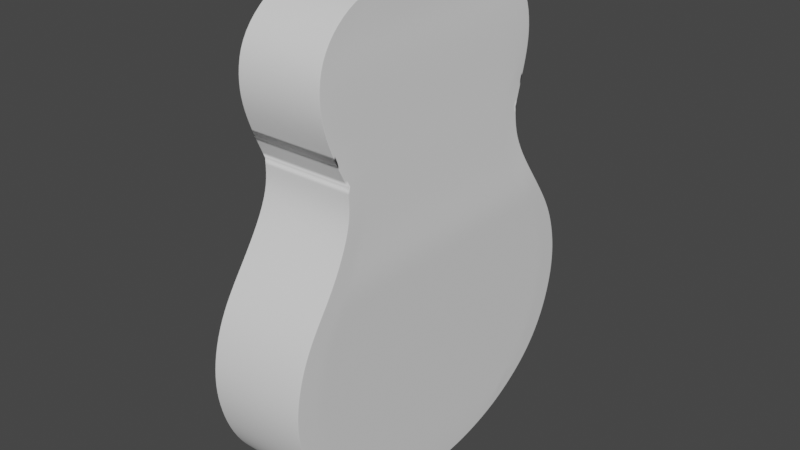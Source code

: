 # Source: guitarMAINVESR1.blend  (saved by Blender 3.4.6; exported with 4.5.12 LTS)
import bpy
from mathutils import Matrix  # noqa: F401  (used for matrix-valued properties, if any)

bpy.ops.wm.read_factory_settings(use_empty=True)
scene = bpy.context.scene
scene.name = 'Scene'

# ---- node groups
ng_auto_smooth = bpy.data.node_groups.new('Auto Smooth', 'GeometryNodeTree')
_s = ng_auto_smooth.interface.new_socket(name='Geometry', in_out='OUTPUT', socket_type='NodeSocketGeometry')
_s = ng_auto_smooth.interface.new_socket(name='Geometry', in_out='INPUT', socket_type='NodeSocketGeometry')
_s = ng_auto_smooth.interface.new_socket(name='Angle', in_out='INPUT', socket_type='NodeSocketFloat')
_s.subtype = 'ANGLE'
_s.min_value = 0.0
_s.max_value = 3.142
ng_auto_smooth.is_modifier = True
_N = ng_auto_smooth.nodes; _L = ng_auto_smooth.links
n0 = _N.new('NodeGroupOutput'); n0.name = 'Group Output'; n0.location = (480, -100)
n1 = _N.new('NodeGroupInput'); n1.name = 'Group Input'; n1.location = (-420, -300)
n2 = _N.new('NodeGroupInput'); n2.name = 'Group Input.001'; n2.location = (-60, -100)
n3 = _N.new('GeometryNodeSetShadeSmooth'); n3.name = 'Set Shade Smooth'; n3.location = (120, -100)
n3.domain = 'EDGE'
n4 = _N.new('GeometryNodeSetShadeSmooth'); n4.name = 'Set Shade Smooth.001'; n4.location = (300, -100)
n5 = _N.new('GeometryNodeInputMeshEdgeAngle'); n5.name = 'Edge Angle'; n5.location = (-420, -220)
n6 = _N.new('GeometryNodeInputEdgeSmooth'); n6.name = 'Is Edge Smooth'; n6.location = (-60, -160)
n7 = _N.new('GeometryNodeInputShadeSmooth'); n7.name = 'Is Face Smooth'; n7.location = (-240, -340)
n8 = _N.new('FunctionNodeBooleanMath'); n8.name = 'Boolean Math'; n8.location = (-60, -220)
n9 = _N.new('FunctionNodeCompare'); n9.name = 'Compare'; n9.location = (-240, -180)
n9.operation = 'LESS_EQUAL'
_L.new(n5.outputs[0], n9.inputs[0])
_L.new(n4.outputs[0], n0.inputs[0])
_L.new(n1.outputs[1], n9.inputs[1])
_L.new(n9.outputs[0], n8.inputs[0])
_L.new(n7.outputs[0], n8.inputs[1])
_L.new(n2.outputs[0], n3.inputs[0])
_L.new(n6.outputs[0], n3.inputs[1])
_L.new(n3.outputs[0], n4.inputs[0])
_L.new(n8.outputs[0], n3.inputs[2])
n0.is_active_output = True

# ---- world
world_world = bpy.data.worlds.new('World'); scene.world = world_world
world_world.use_nodes = True; world_world.node_tree.nodes.clear()
_N = world_world.node_tree.nodes; _L = world_world.node_tree.links
n0 = _N.new('ShaderNodeOutputWorld'); n0.name = 'World Output'; n0.location = (300, 300)
n1 = _N.new('ShaderNodeBackground'); n1.name = 'Background'; n1.location = (10, 300)
n1.inputs[0].default_value = (0.05088, 0.05088, 0.05088, 1.0)
_L.new(n1.outputs[0], n0.inputs[0])
n0.is_active_output = True
world_world.color = (0.05088, 0.05088, 0.05088)
world_world.use_sun_shadow = False
world_world.sun_shadow_jitter_overblur = 0.0

# ---- meshes
me_circle = bpy.data.meshes.new('Circle')
me_circle.from_pydata([(2.428, 1.328, 0.04246), (0.5732, 1.451, 0.04323), (1.675, 1.734, 0.04277), (1.115, 1.722, 0.043), (2.697, 1.158, 0.04234), (4.306, 1.11, 0.04167), (4.487, 0.8477, 0.0416), (4.569, 0.0, 0.04156), (0.3687, 1.218, 0.04331), (0.1969, 0.9195, 0.04339), (0.09055, 0.6128, 0.04343), (0.0251, 0.2815, 0.04346), (0.01692, 0.0, 0.04346), (3.372, 1.173, 0.04206), (4.538, 0.5988, 0.04158), (4.573, 0.2889, 0.04156), (4.037, 1.133, 0.03754), (4.406, 0.7993, 0.03738), (4.47, 0.0, 0.03736), (3.405, 1.049, 0.0378), (3.603, 1.125, 0.03772), (3.799, 1.161, 0.03763), (4.241, 0.9929, 0.03745), (4.479, 0.2583, 0.03735), (2.351, 1.204, 0.03874), (0.6682, 1.316, 0.03945), (1.924, 1.487, 0.03892), (1.411, 1.6, 0.03914), (1.16, 1.562, 0.03924), (0.2913, 0.8956, 0.0396), (0.2304, 0.5558, 0.03963), (0.171, 0.2552, 0.03965), (0.1636, 0.0, 0.03966), (2.923, 0.9311, 0.04225), (1.957, 1.64, 0.04265), (1.392, 1.763, 0.04289), (0.8323, 1.622, 0.04312), (2.193, 1.498, 0.04255), (2.929, 1.068, 0.04225), (3.15, 1.074, 0.04216), (3.593, 1.258, 0.04197), (3.812, 1.298, 0.04188), (4.078, 1.267, 0.04177), (4.448, 0.5356, 0.03736), (1.667, 1.573, 0.03903), (0.9033, 1.471, 0.03935), (2.137, 1.359, 0.03883), (0.4827, 1.105, 0.03952), (2.64, 1.039, 0.04237), (3.176, 0.9074, 0.04214), (3.405, 0.0, 0.0378), (3.603, 0.0, 0.03772), (3.799, 0.0, 0.03763), (4.037, 0.0, 0.03754), (4.241, 0.0, 0.03745), (2.351, 0.0, 0.03874), (0.6682, 0.0, 0.03944), (1.924, 0.0, 0.03892), (1.667, 0.0, 0.03903), (1.411, 0.0, 0.03914), (1.16, 0.0, 0.03924), (0.9033, 0.0, 0.03935), (2.137, 0.0, 0.03883), (0.4827, 0.0, 0.03952), (2.64, 0.0, 0.04237), (2.923, 0.0, 0.04225), (3.176, 0.0, 0.04214), (2.64, 0.6924, 0.04237), (2.64, 0.3462, 0.04237), (2.923, 0.3198, 0.04225), (2.923, 0.6397, 0.04225), (1.924, 0.9916, 0.03892), (1.924, 0.4958, 0.03892), (2.137, 0.453, 0.03883), (2.137, 0.9061, 0.03883), (3.176, 0.3189, 0.04214), (3.176, 0.6378, 0.04214), (2.351, 0.4014, 0.03874), (2.351, 0.8028, 0.03874), (3.603, 0.75, 0.03772), (3.603, 0.375, 0.03772), (3.405, 0.3496, 0.0378), (3.405, 0.6992, 0.0378), (0.6682, 0.8776, 0.03945), (0.6682, 0.4388, 0.03944), (0.4827, 0.3683, 0.03952), (0.4827, 0.7366, 0.03952), (1.667, 1.049, 0.03903), (1.667, 0.5243, 0.03903), (3.799, 0.7738, 0.03763), (3.799, 0.3869, 0.03763), (1.411, 1.066, 0.03914), (1.411, 0.5332, 0.03914), (4.037, 0.7555, 0.03754), (4.037, 0.3777, 0.03754), (1.16, 1.041, 0.03924), (1.16, 0.5207, 0.03924), (4.241, 0.662, 0.03745), (4.241, 0.331, 0.03745), (0.9033, 0.9809, 0.03935), (0.9033, 0.4904, 0.03935), (2.428, 1.328, -0.8793), (0.5728, 1.451, -0.8786), (1.674, 1.734, -0.879), (1.391, 1.763, -0.8789), (0.832, 1.622, -0.8787), (2.192, 1.498, -0.8792), (0.3683, 1.218, -0.8785), (0.1965, 0.9195, -0.8784), (0.09016, 0.6128, -0.8784), (0.02472, 0.2815, -0.8783), (0.01654, 0.0, -0.8783), (4.569, 0.0, -0.7227), (3.15, 1.074, -0.8189), (3.372, 1.173, -0.7987), (3.812, 1.298, -0.7746), (4.486, 0.8477, -0.7227), (3.798, 1.161, -0.7788), (4.036, 1.133, -0.7617), (4.241, 0.9929, -0.7385), (4.469, 0.0, -0.7269), (4.406, 0.7993, -0.7269), (3.405, 1.049, -0.803), (4.448, 0.5356, -0.7269), (0.6678, 1.316, -0.8823), (1.41, 1.6, -0.8826), (1.159, 1.562, -0.8825), (0.9029, 1.471, -0.8824), (0.2909, 0.8956, -0.8822), (0.23, 0.5558, -0.8822), (0.1707, 0.2552, -0.8821), (0.1632, 0.0, -0.8821), (2.64, 1.039, -0.8543), (3.176, 0.9074, -0.8189), (1.957, 1.64, -0.8791), (1.115, 1.722, -0.8788), (2.697, 1.158, -0.8544), (2.928, 1.068, -0.835), (3.593, 1.258, -0.7866), (4.078, 1.267, -0.7575), (4.306, 1.11, -0.7343), (4.538, 0.5988, -0.7227), (4.572, 0.2889, -0.7227), (3.603, 1.125, -0.7909), (4.479, 0.2583, -0.7269), (2.351, 1.204, -0.883), (1.923, 1.487, -0.8829), (1.667, 1.573, -0.8828), (2.137, 1.359, -0.8829), (0.4823, 1.105, -0.8823), (2.923, 0.9311, -0.835), (3.405, 0.0, -0.803), (3.603, 0.0, -0.7909), (3.799, 0.0, -0.7788), (4.036, 0.0, -0.7617), (4.241, 0.0, -0.7385), (2.351, 0.0, -0.883), (0.6678, 0.0, -0.8823), (1.923, 0.0, -0.8829), (1.667, 0.0, -0.8828), (1.41, 0.0, -0.8826), (1.159, 0.0, -0.8825), (0.9029, 0.0, -0.8824), (2.137, 0.0, -0.8829), (0.4823, 0.0, -0.8823), (2.64, 0.0, -0.8543), (2.923, 0.0, -0.835), (3.176, 0.0, -0.8189), (2.64, 0.6924, -0.8543), (2.64, 0.3462, -0.8543), (2.923, 0.3198, -0.835), (2.923, 0.6397, -0.835), (1.923, 0.9916, -0.8829), (1.923, 0.4958, -0.8829), (2.137, 0.453, -0.8829), (2.137, 0.9061, -0.8829), (3.176, 0.3189, -0.8189), (3.176, 0.6378, -0.8189), (2.351, 0.4014, -0.883), (2.351, 0.8028, -0.883), (3.603, 0.7501, -0.7909), (3.603, 0.375, -0.7909), (3.405, 0.3496, -0.803), (3.405, 0.6992, -0.803), (0.6678, 0.8776, -0.8823), (0.6678, 0.4388, -0.8823), (0.4823, 0.3683, -0.8823), (0.4823, 0.7366, -0.8823), (1.667, 1.049, -0.8828), (1.667, 0.5243, -0.8828), (3.799, 0.7738, -0.7788), (3.799, 0.3869, -0.7788), (1.41, 1.066, -0.8826), (1.41, 0.5332, -0.8826), (4.036, 0.7555, -0.7617), (4.036, 0.3777, -0.7617), (1.159, 1.041, -0.8825), (1.159, 0.5207, -0.8825), (4.241, 0.662, -0.7385), (4.241, 0.331, -0.7385), (0.9029, 0.9809, -0.8824), (0.9029, 0.4904, -0.8824)], [], [(14, 43, 23, 15), (6, 17, 43, 14), (5, 22, 17, 6), (42, 16, 22, 5), (41, 21, 16, 42), (40, 20, 21, 41), (15, 23, 18, 7), (13, 19, 20, 40), (9, 29, 47, 8), (10, 30, 29, 9), (11, 31, 30, 10), (8, 47, 25, 1), (12, 32, 31, 11), (33, 49, 39, 38), (49, 19, 13, 39), (3, 28, 27, 35), (37, 46, 24, 0), (36, 45, 28, 3), (2, 44, 26, 34), (1, 25, 45, 36), (35, 27, 44, 2), (34, 26, 46, 37), (4, 0, 24, 48), (38, 4, 48, 33), (69, 68, 64, 65), (73, 72, 57, 62), (75, 69, 65, 66), (77, 73, 62, 55), (81, 50, 51, 80), (85, 63, 56, 84), (81, 75, 66, 50), (72, 88, 58, 57), (80, 51, 52, 90), (88, 92, 59, 58), (90, 52, 53, 94), (92, 96, 60, 59), (68, 77, 55, 64), (94, 53, 54, 98), (96, 100, 61, 60), (100, 84, 56, 61), (45, 25, 83, 99), (99, 83, 84, 100), (28, 45, 99, 95), (95, 99, 100, 96), (16, 93, 97, 22), (93, 94, 98, 97), (48, 24, 78, 67), (67, 78, 77, 68), (27, 28, 95, 91), (91, 95, 96, 92), (21, 89, 93, 16), (89, 90, 94, 93), (44, 27, 91, 87), (87, 91, 92, 88), (20, 79, 89, 21), (79, 80, 90, 89), (26, 44, 87, 71), (71, 87, 88, 72), (19, 49, 76, 82), (82, 76, 75, 81), (47, 86, 83, 25), (86, 85, 84, 83), (19, 82, 79, 20), (82, 81, 80, 79), (24, 46, 74, 78), (78, 74, 73, 77), (49, 33, 70, 76), (76, 70, 69, 75), (46, 26, 71, 74), (74, 71, 72, 73), (33, 48, 67, 70), (70, 67, 68, 69), (54, 18, 23, 98), (97, 98, 23, 43), (97, 43, 17, 22), (31, 32, 63, 85), (30, 31, 85, 86), (29, 30, 86, 47), (141, 142, 144, 123), (116, 141, 123, 121), (140, 116, 121, 119), (139, 140, 119, 118), (115, 139, 118, 117), (138, 115, 117, 143), (142, 112, 120, 144), (114, 138, 143, 122), (108, 107, 149, 128), (109, 108, 128, 129), (110, 109, 129, 130), (107, 102, 124, 149), (111, 110, 130, 131), (135, 104, 125, 126), (106, 101, 145, 148), (105, 135, 126, 127), (103, 134, 146, 147), (102, 105, 127, 124), (104, 103, 147, 125), (134, 106, 148, 146), (136, 132, 145, 101), (137, 150, 132, 136), (170, 166, 165, 169), (174, 163, 158, 173), (176, 167, 166, 170), (178, 156, 163, 174), (182, 181, 152, 151), (186, 185, 157, 164), (182, 151, 167, 176), (173, 158, 159, 189), (181, 191, 153, 152), (189, 159, 160, 193), (191, 195, 154, 153), (193, 160, 161, 197), (169, 165, 156, 178), (195, 199, 155, 154), (197, 161, 162, 201), (201, 162, 157, 185), (127, 200, 184, 124), (200, 201, 185, 184), (126, 196, 200, 127), (196, 197, 201, 200), (118, 119, 198, 194), (194, 198, 199, 195), (132, 168, 179, 145), (168, 169, 178, 179), (125, 192, 196, 126), (192, 193, 197, 196), (117, 118, 194, 190), (190, 194, 195, 191), (147, 188, 192, 125), (188, 189, 193, 192), (143, 117, 190, 180), (180, 190, 191, 181), (146, 172, 188, 147), (172, 173, 189, 188), (122, 183, 177, 133), (183, 182, 176, 177), (149, 124, 184, 187), (187, 184, 185, 186), (122, 143, 180, 183), (183, 180, 181, 182), (145, 179, 175, 148), (179, 178, 174, 175), (133, 177, 171, 150), (177, 176, 170, 171), (148, 175, 172, 146), (175, 174, 173, 172), (150, 171, 168, 132), (171, 170, 169, 168), (155, 199, 144, 120), (198, 123, 144, 199), (198, 119, 121, 123), (130, 186, 164, 131), (129, 187, 186, 130), (128, 149, 187, 129), (46, 26, 146, 148), (0, 4, 136, 101), (24, 46, 148, 145), (2, 34, 134, 103), (23, 18, 120, 144), (35, 2, 103, 104), (13, 114, 113, 39), (3, 35, 104, 135), (19, 13, 114, 122), (36, 3, 135, 105), (39, 113, 137, 38), (1, 36, 105, 102), (34, 37, 106, 134), (39, 49, 133, 113), (37, 0, 101, 106), (29, 47, 149, 128), (4, 38, 137, 136), (13, 40, 138, 114), (40, 41, 115, 138), (41, 42, 139, 115), (42, 5, 140, 139), (5, 6, 116, 140), (6, 14, 141, 116), (14, 15, 142, 141), (15, 7, 112, 142), (8, 1, 102, 107), (9, 8, 107, 108), (48, 24, 145, 132), (26, 44, 147, 146), (10, 9, 108, 109), (44, 27, 125, 147), (11, 10, 109, 110), (33, 48, 132, 150), (27, 28, 126, 125), (12, 11, 110, 111), (28, 45, 127, 126), (45, 25, 124, 127), (150, 137, 113, 133), (133, 113, 114, 122)])
me_circle.polygons.foreach_set('use_smooth', [True] * 193)
_uv = me_circle.uv_layers.new(name='UVMap')
_uv.uv.foreach_set('vector', [0.0, 0.0, 0.0, 0.0, 0.0, 0.0, 0.0, 0.0, 0.0, 0.0, 0.0, 0.0, 0.0, 0.0, 0.0, 0.0, 0.0, 0.0, 0.0, 0.0, 0.0, 0.0, 0.0, 0.0, 0.0, 0.0, 0.0, 0.0, 0.0, 0.0, 0.0, 0.0, 0.0, 0.0, 0.0, 0.0, 0.0, 0.0, 0.0, 0.0, 0.0, 0.0, 0.0, 0.0, 0.0, 0.0, 0.0, 0.0, 0.0, 0.0, 0.0, 0.0, 0.0, 0.0, 0.0, 0.0, 0.0, 0.0, 0.0, 0.0, 0.0, 0.0, 0.0, 0.0, 0.0, 0.0, 0.0, 0.0, 0.0, 0.0, 0.0, 0.0, 0.0, 0.0, 0.0, 0.0, 0.0, 0.0, 0.0, 0.0, 0.0, 0.0, 0.0, 0.0, 0.0, 0.0, 0.0, 0.0, 0.0, 0.0, 0.0, 0.0, 0.0, 0.0, 0.0, 0.0, 0.0, 0.0, 0.0, 0.0, 0.0, 0.0, 0.0, 0.0, 0.0, 0.0, 0.0, 0.0, 0.0, 0.0, 0.0, 0.0, 0.0, 0.0, 0.0, 0.0, 0.0, 0.0, 0.0, 0.0, 0.0, 0.0, 0.0, 0.0, 0.0, 0.0, 0.0, 0.0, 0.0, 0.0, 0.0, 0.0, 0.0, 0.0, 0.0, 0.0, 0.0, 0.0, 0.0, 0.0, 0.0, 0.0, 0.0, 0.0, 0.0, 0.0, 0.0, 0.0, 0.0, 0.0, 0.0, 0.0, 0.0, 0.0, 0.0, 0.0, 0.0, 0.0, 0.0, 0.0, 0.0, 0.0, 0.0, 0.0, 0.0, 0.0, 0.0, 0.0, 0.0, 0.0, 0.0, 0.0, 0.0, 0.0, 0.0, 0.0, 0.0, 0.0, 0.0, 0.0, 0.0, 0.0, 0.0, 0.0, 0.0, 0.0, 0.0, 0.0, 0.0, 0.0, 0.0, 0.0, 0.0, 0.0, 0.0, 0.0, 0.0, 0.0, 0.0, 0.0, 0.0, 0.0, 0.0, 0.0, 0.0, 0.0, 0.0, 0.0, 0.0, 0.0, 0.0, 0.0, 0.0, 0.0, 0.0, 0.0, 0.0, 0.0, 0.0, 0.0, 0.0, 0.0, 0.0, 0.0, 0.0, 0.0, 0.0, 0.0, 0.0, 0.0, 0.0, 0.0, 0.0, 0.0, 0.0, 0.0, 0.0, 0.0, 0.0, 0.0, 0.0, 0.0, 0.0, 0.0, 0.0, 0.0, 0.0, 0.0, 0.0, 0.0, 0.0, 0.0, 0.0, 0.0, 0.0, 0.0, 0.0, 0.0, 0.0, 0.0, 0.0, 0.0, 0.0, 0.0, 0.0, 0.0, 0.0, 0.0, 0.0, 0.0, 0.0, 0.0, 0.0, 0.0, 0.0, 0.0, 0.0, 0.0, 0.0, 0.0, 0.0, 0.0, 0.0, 0.0, 0.0, 0.0, 0.0, 0.0, 0.0, 0.0, 0.0, 0.0, 0.0, 0.0, 0.0, 0.0, 0.0, 0.0, 0.0, 0.0, 0.0, 0.0, 0.0, 0.0, 0.0, 0.0, 0.0, 0.0, 0.0, 0.0, 0.0, 0.0, 0.0, 0.0, 0.0, 0.0, 0.0, 0.0, 0.0, 0.0, 0.0, 0.0, 0.0, 0.0, 0.0, 0.0, 0.0, 0.0, 0.0, 0.0, 0.0, 0.0, 0.0, 0.0, 0.0, 0.0, 0.0, 0.0, 0.0, 0.0, 0.0, 0.0, 0.0, 0.0, 0.0, 0.0, 0.0, 0.0, 0.0, 0.0, 0.0, 0.0, 0.0, 0.0, 0.0, 0.0, 0.0, 0.0, 0.0, 0.0, 0.0, 0.0, 0.0, 0.0, 0.0, 0.0, 0.0, 0.0, 0.0, 0.0, 0.0, 0.0, 0.0, 0.0, 0.0, 0.0, 0.0, 0.0, 0.0, 0.0, 0.0, 0.0, 0.0, 0.0, 0.0, 0.0, 0.0, 0.0, 0.0, 0.0, 0.0, 0.0, 0.0, 0.0, 0.0, 0.0, 0.0, 0.0, 0.0, 0.0, 0.0, 0.0, 0.0, 0.0, 0.0, 0.0, 0.0, 0.0, 0.0, 0.0, 0.0, 0.0, 0.0, 0.0, 0.0, 0.0, 0.0, 0.0, 0.0, 0.0, 0.0, 0.0, 0.0, 0.0, 0.0, 0.0, 0.0, 0.0, 0.0, 0.0, 0.0, 0.0, 0.0, 0.0, 0.0, 0.0, 0.0, 0.0, 0.0, 0.0, 0.0, 0.0, 0.0, 0.0, 0.0, 0.0, 0.0, 0.0, 0.0, 0.0, 0.0, 0.0, 0.0, 0.0, 0.0, 0.0, 0.0, 0.0, 0.0, 0.0, 0.0, 0.0, 0.0, 0.0, 0.0, 0.0, 0.0, 0.0, 0.0, 0.0, 0.0, 0.0, 0.0, 0.0, 0.0, 0.0, 0.0, 0.0, 0.0, 0.0, 0.0, 0.0, 0.0, 0.0, 0.0, 0.0, 0.0, 0.0, 0.0, 0.0, 0.0, 0.0, 0.0, 0.0, 0.0, 0.0, 0.0, 0.0, 0.0, 0.0, 0.0, 0.0, 0.0, 0.0, 0.0, 0.0, 0.0, 0.0, 0.0, 0.0, 0.0, 0.0, 0.0, 0.0, 0.0, 0.0, 0.0, 0.0, 0.0, 0.0, 0.0, 0.0, 0.0, 0.0, 0.0, 0.0, 0.0, 0.0, 0.0, 0.0, 0.0, 0.0, 0.0, 0.0, 0.0, 0.0, 0.0, 0.0, 0.0, 0.0, 0.0, 0.0, 0.0, 0.0, 0.0, 0.0, 0.0, 0.0, 0.0, 0.0, 0.0, 0.0, 0.0, 0.0, 0.0, 0.0, 0.0, 0.0, 0.0, 0.0, 0.0, 0.0, 0.0, 0.0, 0.0, 0.0, 0.0, 0.0, 0.0, 0.0, 0.0, 0.0, 0.0, 0.0, 0.0, 0.0, 0.0, 0.0, 0.0, 0.0, 0.0, 0.0, 0.0, 0.0, 0.0, 0.0, 0.0, 0.0, 0.0, 0.0, 0.0, 0.0, 0.0, 0.0, 0.0, 0.0, 0.0, 0.0, 0.0, 0.0, 0.0, 0.0, 0.0, 0.0, 0.0, 0.0, 0.0, 0.0, 0.0, 0.0, 0.0, 0.0, 0.0, 0.0, 0.0, 0.0, 0.0, 0.0, 0.0, 0.0, 0.0, 0.0, 0.0, 0.0, 0.0, 0.0, 0.0, 0.0, 0.0, 0.0, 0.0, 0.0, 0.0, 0.0, 0.0, 0.0, 0.0, 0.0, 0.0, 0.0, 0.0, 0.0, 0.0, 0.0, 0.0, 0.0, 0.0, 0.0, 0.0, 0.0, 0.0, 0.0, 0.0, 0.0, 0.0, 0.0, 0.0, 0.0, 0.0, 0.0, 0.0, 0.0, 0.0, 0.0, 0.0, 0.0, 0.0, 0.0, 0.0, 0.0, 0.0, 0.0, 0.0, 0.0, 0.0, 0.0, 0.0, 0.0, 0.0, 0.0, 0.0, 0.0, 0.0, 0.0, 0.0, 0.0, 0.0, 0.0, 0.0, 0.0, 0.0, 0.0, 0.0, 0.0, 0.0, 0.0, 0.0, 0.0, 0.0, 0.0, 0.0, 0.0, 0.0, 0.0, 0.0, 0.0, 0.0, 0.0, 0.0, 0.0, 0.0, 0.0, 0.0, 0.0, 0.0, 0.0, 0.0, 0.0, 0.0, 0.0, 0.0, 0.0, 0.0, 0.0, 0.0, 0.0, 0.0, 0.0, 0.0, 0.0, 0.0, 0.0, 0.0, 0.0, 0.0, 0.0, 0.0, 0.0, 0.0, 0.0, 0.0, 0.0, 0.0, 0.0, 0.0, 0.0, 0.0, 0.0, 0.0, 0.0, 0.0, 0.0, 0.0, 0.0, 0.0, 0.0, 0.0, 0.0, 0.0, 0.0, 0.0, 0.0, 0.0, 0.0, 0.0, 0.0, 0.0, 0.0, 0.0, 0.0, 0.0, 0.0, 0.0, 0.0, 0.0, 0.0, 0.0, 0.0, 0.0, 0.0, 0.0, 0.0, 0.0, 0.0, 0.0, 0.0, 0.0, 0.0, 0.0, 0.0, 0.0, 0.0, 0.0, 0.0, 0.0, 0.0, 0.0, 0.0, 0.0, 0.0, 0.0, 0.0, 0.0, 0.0, 0.0, 0.0, 0.0, 0.0, 0.0, 0.0, 0.0, 0.0, 0.0, 0.0, 0.0, 0.0, 0.0, 0.0, 0.0, 0.0, 0.0, 0.0, 0.0, 0.0, 0.0, 0.0, 0.0, 0.0, 0.0, 0.0, 0.0, 0.0, 0.0, 0.0, 0.0, 0.0, 0.0, 0.0, 0.0, 0.0, 0.0, 0.0, 0.0, 0.0, 0.0, 0.0, 0.0, 0.0, 0.0, 0.0, 0.0, 0.0, 0.0, 0.0, 0.0, 0.0, 0.0, 0.0, 0.0, 0.0, 0.0, 0.0, 0.0, 0.0, 0.0, 0.0, 0.0, 0.0, 0.0, 0.0, 0.0, 0.0, 0.0, 0.0, 0.0, 0.0, 0.0, 0.0, 0.0, 0.0, 0.0, 0.0, 0.0, 0.0, 0.0, 0.0, 0.0, 0.0, 0.0, 0.0, 0.0, 0.0, 0.0, 0.0, 0.0, 0.0, 0.0, 0.0, 0.0, 0.0, 0.0, 0.0, 0.0, 0.0, 0.0, 0.0, 0.0, 0.0, 0.0, 0.0, 0.0, 0.0, 0.0, 0.0, 0.0, 0.0, 0.0, 0.0, 0.0, 0.0, 0.0, 0.0, 0.0, 0.0, 0.0, 0.0, 0.0, 0.0, 0.0, 0.0, 0.0, 0.0, 0.0, 0.0, 0.0, 0.0, 0.0, 0.0, 0.0, 0.0, 0.0, 0.0, 0.0, 0.0, 0.0, 0.0, 0.0, 0.0, 0.0, 0.0, 0.0, 0.0, 0.0, 0.0, 0.0, 0.0, 0.0, 0.0, 0.0, 0.0, 0.0, 0.0, 0.0, 0.0, 0.0, 0.0, 0.0, 0.0, 0.0, 0.0, 0.0, 0.0, 0.0, 0.0, 0.0, 0.0, 0.0, 0.0, 0.0, 0.0, 0.0, 0.0, 0.0, 0.0, 0.0, 0.0, 0.0, 0.0, 0.0, 0.0, 0.0, 0.0, 0.0, 0.0, 0.0, 0.0, 0.0, 0.0, 0.0, 0.0, 0.0, 0.0, 0.0, 0.0, 0.0, 0.0, 0.0, 0.0, 0.0, 0.0, 0.0, 0.0, 0.0, 0.0, 0.0, 0.0, 0.0, 0.0, 0.0, 0.0, 0.0, 0.0, 0.0, 0.0, 0.0, 0.0, 0.0, 0.0, 0.0, 0.0, 0.0, 0.0, 0.0, 0.0, 0.0, 0.0, 0.0, 0.0, 0.0, 0.0, 0.0, 0.0, 0.0, 0.0, 0.0, 0.0, 0.0, 0.0, 0.0, 0.0, 0.0, 0.0, 0.0, 0.0, 0.0, 0.0, 0.0, 0.0, 0.0, 0.0, 0.0, 0.0, 0.0, 0.0, 0.0, 0.0, 0.0, 0.0, 0.0, 0.0, 0.0, 0.0, 0.0, 0.0, 0.0, 0.0, 0.0, 0.0, 0.0, 0.0, 0.0, 0.0, 0.0, 0.0, 0.0, 0.0, 0.0, 0.0, 0.0, 0.0, 0.0, 0.0, 0.0, 0.0, 0.0, 0.0, 0.0, 0.0, 0.0, 0.0, 0.0, 0.0, 0.0, 0.0, 0.0, 0.0, 0.0, 0.0, 0.0, 0.0, 0.0, 0.0, 0.0, 0.0, 0.0, 0.0, 0.0, 0.0, 0.0, 0.0, 0.0, 0.0, 0.0, 0.0, 0.0, 0.0, 0.0, 0.0, 0.0, 0.0, 0.0, 0.0, 0.0, 0.0, 0.0, 0.0, 0.0, 0.0, 0.0, 0.0, 0.0, 0.0, 0.0, 0.0, 0.0, 0.0, 0.0, 0.0, 0.0, 0.0, 0.0, 0.0, 0.0, 0.0, 0.0, 0.0, 0.0, 0.0, 0.0, 0.0, 0.0, 0.0, 0.0, 0.0, 0.0, 0.0, 0.0, 0.0, 0.0, 0.0, 0.0, 0.0, 0.0, 0.0, 0.0, 0.0, 0.0, 0.0, 0.0, 0.0, 0.0, 0.0, 0.0, 0.0, 0.0, 0.0, 0.0, 0.0, 0.0, 0.0, 0.0, 0.0, 0.0, 0.0, 0.0, 0.0, 0.0, 0.0, 0.0, 0.0, 0.0, 0.0, 0.0, 0.0, 0.0, 0.0, 0.0, 0.0, 0.0, 0.0, 0.0, 0.0, 0.0, 0.0, 0.0, 0.0, 0.0, 0.0, 0.0, 0.0, 0.0, 0.0, 0.0, 0.0, 0.0, 0.0, 0.0, 0.0, 0.0, 0.0, 0.0, 0.0, 0.0, 0.0, 0.0, 0.0, 0.0, 0.0, 0.0, 0.0, 0.0, 0.0, 0.0, 0.0, 0.0, 0.0, 0.0, 0.0, 0.0, 0.0, 0.0, 0.0, 0.0, 0.0, 0.0, 0.0, 0.0, 0.0, 0.0, 0.0, 0.0, 0.0, 0.0, 0.0, 0.0, 0.0, 0.0, 0.0, 0.0, 0.0, 0.0, 0.0, 0.0, 0.0, 0.0, 0.0, 0.0, 0.0, 0.0, 0.0, 0.0, 0.0, 0.0, 0.0, 0.0, 0.0, 0.0, 0.0, 0.0, 0.0, 0.0, 0.0, 0.0, 0.0, 0.0, 0.0, 0.0, 0.0, 0.0, 0.0, 0.0, 0.0, 0.0, 0.0, 0.0, 0.0, 0.0, 0.0, 0.0, 0.0, 0.0, 0.0, 0.0, 0.0, 0.0, 0.0, 0.0, 0.0, 0.0, 0.0, 0.0, 0.0, 0.0, 0.0, 0.0, 0.0, 0.0, 0.0, 0.0, 0.0, 0.0, 0.0, 0.0, 0.0, 0.0, 0.0, 0.0, 0.0, 0.0, 0.0, 0.0, 0.0, 0.0, 0.0, 0.0, 0.0, 0.0, 0.0, 0.0, 0.0, 0.0, 0.0, 0.0, 0.0, 0.0, 0.0, 0.0, 0.0, 0.0, 0.0, 0.0, 0.0, 0.0, 0.0, 0.0, 0.0, 0.0, 0.0, 0.0, 0.0, 0.0, 0.0, 0.0, 0.0, 0.0, 0.0, 0.0, 0.0, 0.0, 0.0, 0.0, 0.0, 0.0, 0.0, 0.0, 0.0, 0.0, 0.0, 0.0, 0.0, 0.0, 0.0, 0.0, 0.0, 0.0, 0.0, 0.0, 0.0, 0.0, 0.0, 0.0, 0.0, 0.0, 0.0, 0.0, 0.0, 0.0, 0.0, 0.0, 0.0, 0.0, 0.0, 0.0, 0.0, 0.0, 0.0, 0.0, 0.0, 0.0, 0.0, 0.0, 0.0, 0.0, 0.0, 0.0, 0.0, 0.0, 0.0, 0.0, 0.0, 0.0, 0.0, 0.0, 0.0, 0.0, 0.0, 0.0, 0.0, 0.0, 0.0, 0.0, 0.0, 0.0, 0.0, 0.0, 0.0, 0.0, 0.0, 0.0, 0.0, 0.0, 0.0, 0.0, 0.0, 0.0, 0.0, 0.0, 0.0, 0.0, 0.0, 0.0, 0.0, 0.0, 0.0, 0.0, 0.0, 0.0, 0.0, 0.0, 0.0, 0.0, 0.0, 0.0, 0.0, 0.0, 0.0, 0.0, 0.0, 0.0, 0.0, 0.0, 0.0, 0.0, 0.0, 0.0, 0.0, 0.0, 0.0, 0.0, 0.0, 0.0, 0.0, 0.0, 0.0, 0.0, 0.0, 0.0, 0.0, 0.0, 0.0, 0.0, 0.0, 0.0, 0.0, 0.0, 0.0, 0.0, 0.0, 0.0, 0.0, 0.0, 0.0, 0.0, 0.0, 0.0, 0.0, 0.0, 0.0, 0.0, 0.0, 0.0, 0.0, 0.0, 0.0, 0.0, 0.0, 0.0, 0.0, 0.0, 0.0, 0.0, 0.0, 0.0, 0.0, 0.0, 0.0, 0.0, 0.0, 0.0, 0.0, 0.0, 0.0, 0.0, 0.0])
me_circle.update()

# ---- objects
ob_empty = bpy.data.objects.new('Empty', None)
ob_empty_001 = bpy.data.objects.new('Empty.001', None)
ob_circle = bpy.data.objects.new('Circle', me_circle)

# ---- transforms, parenting, visibility, modifiers, constraints
ob_empty.location = (-0.2442, 0.09839, 0.427)
ob_empty.rotation_euler = (1.571, -0.0, -0.0)
ob_empty.scale = (0.2558, 0.2558, 0.2558)
ob_empty.empty_display_type = 'IMAGE'
ob_empty.empty_display_size = 5.0
ob_empty.empty_image_depth = 'BACK'
ob_empty.show_empty_image_perspective = False
ob_empty.show_empty_image_only_axis_aligned = True
ob_empty.use_empty_image_alpha = True
ob_empty.empty_image_side = 'FRONT'
ob_empty.color = (1.0, 1.0, 1.0, 0.2)
ob_empty.hide_select = True
ob_empty.hide_render = True
ob_empty_001.location = (9.5e-17, 0.09839, 0.427)
ob_empty_001.rotation_euler = (1.571, -0.0, 1.571)
ob_empty_001.scale = (0.2558, 0.2558, 0.2558)
ob_empty_001.empty_display_type = 'IMAGE'
ob_empty_001.empty_display_size = 5.0
ob_empty_001.empty_image_depth = 'BACK'
ob_empty_001.show_empty_image_perspective = False
ob_empty_001.show_empty_image_only_axis_aligned = True
ob_empty_001.use_empty_image_alpha = True
ob_empty_001.empty_image_side = 'FRONT'
ob_empty_001.color = (1.0, 1.0, 1.0, 0.2)
ob_empty_001.hide_select = True
ob_empty_001.hide_render = True
ob_circle.location = (-0.0407, -7.451e-09, -7.451e-09)
ob_circle.rotation_euler = (-0.0003227, -1.571, 0.0003225)
ob_circle.scale = (0.09612, 0.09612, 0.09612)
_m = ob_circle.modifiers.new('Bevel', 'BEVEL')
_m.width = 0.001
_m.width_pct = 0.001
_m.segments = 2
_m.angle_limit = 1.005
_m = ob_circle.modifiers.new('Mirror', 'MIRROR')
_m.use_axis = (False, True, False)
_m.use_clip = True
_m = ob_circle.modifiers.new('Subdivision', 'SUBSURF')
_m.levels = 2
_m = ob_circle.modifiers.new('Auto Smooth', 'NODES')
_m.node_group = ng_auto_smooth
_gi = [s.identifier for s in ng_auto_smooth.interface.items_tree if s.item_type == 'SOCKET' and s.in_out == 'INPUT']
_m[_gi[1]] = 0.5236  # Angle

# ---- collection membership
scene.collection.objects.link(ob_empty)
scene.collection.objects.link(ob_empty_001)
scene.collection.objects.link(ob_circle)

# ---- scene / render settings (as saved in the file)
scene.frame_start = 1; scene.frame_end = 250; scene.frame_set(59)
scene.render.engine = 'BLENDER_EEVEE_NEXT'
scene.cycles.sampling_pattern = 'TABULATED_SOBOL'
scene.cycles.use_light_tree = False
scene.view_settings.view_transform = 'Filmic'
bpy.context.view_layer.update()

# ---- added for rendering (the .blend has no active camera and no usable light): camera, sun
cam_auto = bpy.data.cameras.new('AutoCamera')
cam_auto.lens = 50.0
cam_auto.sensor_width = 36.0
cam_auto.clip_end = 1000.0
ob_auto_camera = bpy.data.objects.new('AutoCamera', cam_auto)
scene.collection.objects.link(ob_auto_camera)
ob_auto_camera.location = (0.516978, -0.620893, 0.634528)
ob_auto_camera.rotation_euler = (1.09748, -7.21219e-08, 0.694738)
scene.camera = ob_auto_camera
light_auto_sun = bpy.data.lights.new('AutoSun', 'SUN')
light_auto_sun.energy = 3.0
light_auto_sun.angle = 0.0523599
ob_auto_sun = bpy.data.objects.new('AutoSun', light_auto_sun)
scene.collection.objects.link(ob_auto_sun)
ob_auto_sun.rotation_euler = (0.872665, 0.174533, 0.523599)
bpy.context.view_layer.update()

